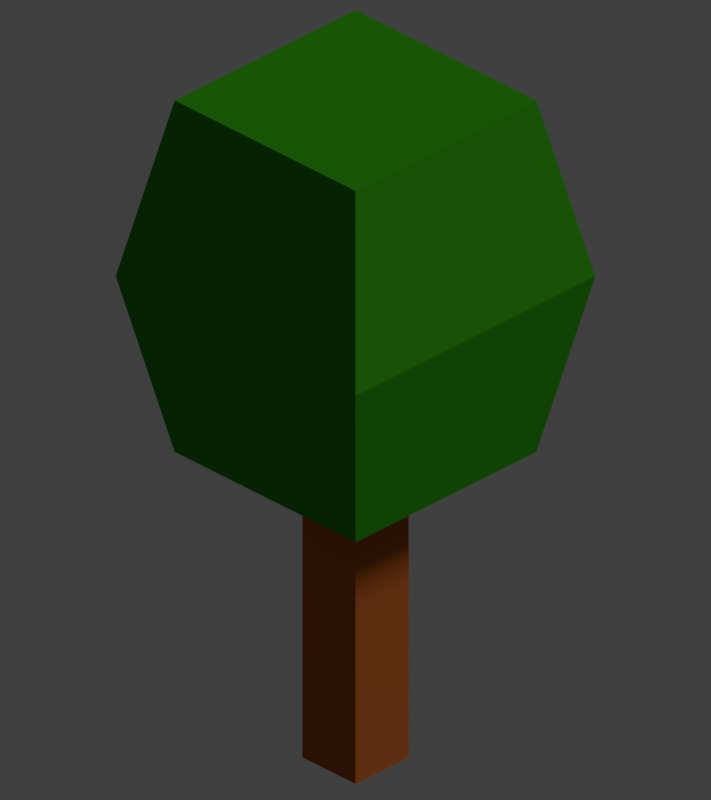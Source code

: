 # Source: Prototype.blend  (saved by Blender 2.74.0; exported with 4.5.12 LTS)
import bpy
from mathutils import Matrix  # noqa: F401  (used for matrix-valued properties, if any)

bpy.ops.wm.read_factory_settings(use_empty=True)
scene = bpy.context.scene
scene.name = 'Scene'

# ---- collections
col_collection_1 = bpy.data.collections.new('Collection 1'); scene.collection.children.link(col_collection_1)

# ---- materials (node trees are filled in below, after node groups)
mat_bark = bpy.data.materials.new('Bark')
mat_bark.alpha_threshold = 0.0
mat_bark.use_transparent_shadow = False
mat_bark.diffuse_color = (0.491, 0.118, 0.02163, 1.0)
mat_bark.roughness = 0.5
mat_leaves = bpy.data.materials.new('Leaves')
mat_leaves.alpha_threshold = 0.0
mat_leaves.use_transparent_shadow = False
mat_leaves.diffuse_color = (0.03036, 0.3061, 0.006048, 1.0)
mat_leaves.roughness = 0.5

# ---- material node trees

# ---- world
world_world = bpy.data.worlds.new('World'); scene.world = world_world
world_world.color = (0.05088, 0.05088, 0.05088)
world_world.use_sun_shadow = False
world_world.sun_shadow_jitter_overblur = 0.0
world_world.cycles.sampling_method = 'MANUAL'
world_world.cycles.sample_map_resolution = 256

# ---- cameras
cam_camera = bpy.data.cameras.new('Camera')
cam_camera.type = 'ORTHO'
cam_camera.clip_end = 100.0
cam_camera.lens = 35.0
cam_camera.sensor_width = 32.0
cam_camera.sensor_height = 18.0
cam_camera.ortho_scale = 2.6
cam_camera.dof.focus_distance = 0.0
cam_camera.dof.aperture_fstop = 128.0

# ---- lights
light_lamp = bpy.data.lights.new('Lamp', 'SUN')
light_lamp.transmission_factor = 0.0
light_lamp.cutoff_distance = 30.0
light_lamp.angle = 0.1993
light_lamp.energy = 1.0
light_lamp.shadow_buffer_clip_start = 1.001
light_lamp.shadow_soft_size = 0.1
light_lamp.shadow_cascade_max_distance = 1000.0
light_lamp.cycles.use_multiple_importance_sampling = False

# ---- meshes
me_cube = bpy.data.meshes.new('Cube')
me_cube.from_pydata([(0.1222, 0.1222, -1.0), (0.1222, -0.1222, -1.0), (-0.1222, -0.1222, -1.0), (-0.1222, 0.1222, -1.0), (0.4157, 0.4157, 1.466), (0.4157, -0.4157, 1.466), (-0.4157, -0.4157, 1.466), (-0.4157, 0.4157, 1.466), (0.1222, 0.1222, 0.4184), (0.1222, -0.1222, 0.4184), (-0.1222, -0.1222, 0.4184), (-0.1222, 0.1222, 0.4184), (0.4157, 0.4157, 0.1465), (0.5512, 0.5512, 0.8061), (0.4157, -0.4157, 0.1465), (0.5512, -0.5512, 0.8061), (-0.4157, -0.4157, 0.1465), (-0.5512, -0.5512, 0.8061), (-0.4157, 0.4157, 0.1465), (-0.5512, 0.5512, 0.8061)], [], [(0, 1, 2, 3), (4, 7, 6, 5), (13, 4, 5, 15), (15, 5, 6, 17), (17, 6, 7, 19), (8, 0, 3, 11), (12, 8, 11, 18), (2, 10, 11, 3), (1, 9, 10, 2), (0, 8, 9, 1), (4, 13, 19, 7), (13, 12, 18, 19), (10, 16, 18, 11), (16, 17, 19, 18), (9, 14, 16, 10), (14, 15, 17, 16), (8, 12, 14, 9), (12, 13, 15, 14)])
me_cube.polygons.foreach_set('material_index', [0, 1, 1, 1, 1, 0, 0, 0, 0, 0, 1, 1, 0, 1, 0, 1, 1, 1])
me_cube.materials.append(mat_bark)
me_cube.materials.append(mat_leaves)
me_cube.use_remesh_preserve_volume = False
me_cube.use_remesh_preserve_attributes = False
me_cube.use_mirror_vertex_groups = False
me_cube.update()

# ---- objects
ob_cube = bpy.data.objects.new('Cube', me_cube)
ob_lamp = bpy.data.objects.new('Lamp', light_lamp)
ob_camera = bpy.data.objects.new('Camera', cam_camera)

# ---- transforms, parenting, visibility, modifiers, constraints
ob_cube.location = (0.0, 0.0, 0.0)
ob_cube.lock_rotations_4d = False
ob_cube.empty_display_type = 'ARROWS'
ob_cube.lineart.crease_threshold = 0.0
ob_lamp.location = (4.076, 1.005, 5.904)
ob_lamp.rotation_euler = (0.6503, 0.05522, 1.866)
ob_lamp.lock_rotations_4d = False
ob_lamp.empty_display_type = 'ARROWS'
ob_lamp.color = (0.0, 0.0, 0.0, 0.0)
ob_lamp.lineart.crease_threshold = 0.0
ob_camera.location = (10.0, -10.0, 8.51)
ob_camera.rotation_euler = (1.047, 0.0, 0.7854)
ob_camera.lock_rotations_4d = False
ob_camera.empty_display_type = 'ARROWS'
ob_camera.color = (0.0, 0.0, 0.0, 0.0)
ob_camera.display_type = 'WIRE'
ob_camera.lineart.crease_threshold = 0.0

# ---- collection membership
col_collection_1.objects.link(ob_cube)
col_collection_1.objects.link(ob_lamp)
col_collection_1.objects.link(ob_camera)

# ---- scene / render settings (as saved in the file)
scene.camera = ob_camera
scene.frame_start = 1; scene.frame_end = 250; scene.frame_set(1)
scene.render.engine = 'BLENDER_EEVEE_NEXT'
scene.render.resolution_x = 64
scene.render.resolution_y = 72
scene.render.dither_intensity = 0.0
scene.cycles.use_denoising = False
scene.cycles.samples = 10
scene.cycles.sampling_pattern = 'TABULATED_SOBOL'
scene.cycles.light_sampling_threshold = 0.0
scene.cycles.use_adaptive_sampling = False
scene.cycles.use_light_tree = False
scene.cycles.blur_glossy = 0.0
scene.cycles.pixel_filter_type = 'GAUSSIAN'
scene.cycles.sample_clamp_indirect = 0.0
scene.view_settings.view_transform = 'Standard'
bpy.context.view_layer.update()
